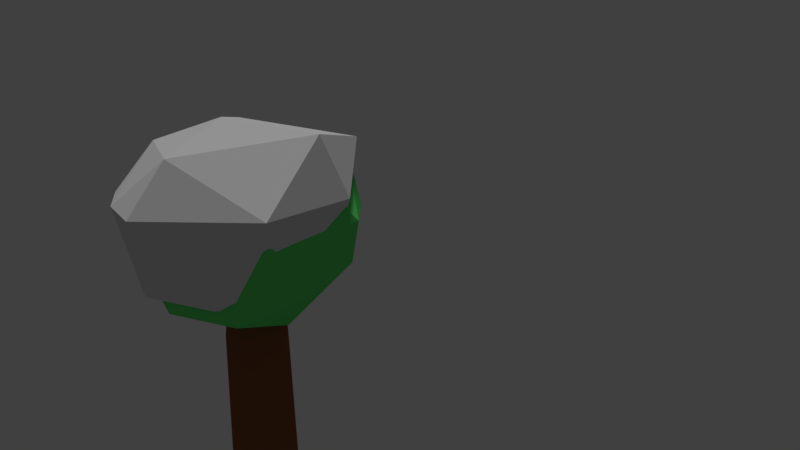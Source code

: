 # Source: agac2_snowy_.blend  (saved by Blender 2.79.0; exported with 4.5.12 LTS)
import bpy
from mathutils import Matrix  # noqa: F401  (used for matrix-valued properties, if any)

bpy.ops.wm.read_factory_settings(use_empty=True)
scene = bpy.context.scene
scene.name = 'Scene'

# ---- collections
col_collection_1 = bpy.data.collections.new('Collection 1'); scene.collection.children.link(col_collection_1)

# ---- materials (node trees are filled in below, after node groups)
mat_material = bpy.data.materials.new('Material')
mat_material.alpha_threshold = 0.0
mat_material.roughness = 0.5
mat_material.line_color = (0.0, 0.0, 0.0, 1.0)
mat_material_002 = bpy.data.materials.new('Material.002')
mat_material_002.alpha_threshold = 0.0
mat_material_002.diffuse_color = (0.1254, 0.8, 0.173, 1.0)
mat_material_002.roughness = 0.5
mat_material_001 = bpy.data.materials.new('Material.001')
mat_material_001.alpha_threshold = 0.0
mat_material_001.diffuse_color = (0.2462, 0.09244, 0.03889, 1.0)
mat_material_001.roughness = 0.5

# ---- material node trees

# ---- world
world_world = bpy.data.worlds.new('World'); scene.world = world_world
world_world.color = (0.05088, 0.05088, 0.05088)
world_world.use_sun_shadow = False
world_world.sun_shadow_jitter_overblur = 0.0
world_world.cycles.sampling_method = 'MANUAL'

# ---- cameras
cam_camera = bpy.data.cameras.new('Camera')
cam_camera.clip_end = 100.0
cam_camera.lens = 35.0
cam_camera.sensor_width = 32.0
cam_camera.sensor_height = 18.0
cam_camera.display_size = 2.0
cam_camera.dof.focus_distance = 0.0

# ---- lights
light_sun = bpy.data.lights.new('Sun', 'SUN')
light_sun.transmission_factor = 0.0
light_sun.angle = 0.1993
light_sun.energy = 1.0
light_sun.shadow_buffer_clip_start = 0.5
light_sun.shadow_soft_size = 0.1
light_sun.shadow_cascade_max_distance = 1000.0

# ---- meshes
me_icosphere_001 = bpy.data.meshes.new('Icosphere.001')
me_icosphere_001.from_pydata([(-0.2352, 0.724, -0.7007), (0.8474, -0.2553, 0.526), (0.0, 0.0, 0.6409), (-0.08847, -0.2723, -0.9943), (-0.003618, -0.8923, -0.5238), (0.8475, -0.2792, -0.5238), (0.4189, -1.072e-08, -0.9576), (-0.8497, -0.2723, -0.5238), (-0.705, 0.2462, -0.7314), (0.5274, 0.7766, -0.5238), (1.044, 1.276e-08, 0.05359), (0.0, -1.0, 0.0), (0.5878, -0.809, 0.0), (-0.6775, -0.8507, 0.0261), (-0.5878, 0.809, 0.0), (-1.111, -0.1254, 0.007029), (0.5878, 0.8659, 0.0), (0.0, 0.9113, 0.0), (0.01904, -1.116, 0.3977), (-0.6784, -0.6367, 0.5427), (-0.5355, 0.4984, 0.426), (0.5047, 0.5208, 0.426)], [], [(3, 8, 0), (3, 0, 6), (0, 8, 14), (5, 10, 12), (4, 11, 13), (0, 14, 17), (9, 16, 10), (1, 21, 2), (21, 20, 2), (20, 19, 2), (19, 18, 2), (18, 1, 2), (10, 21, 1), (10, 16, 21), (17, 20, 21), (17, 14, 20), (15, 19, 20), (13, 18, 19), (13, 11, 18), (12, 1, 18), (12, 10, 1), (16, 17, 21), (16, 9, 17), (9, 0, 17), (14, 15, 20), (14, 8, 15), (8, 7, 15), (15, 13, 19), (15, 7, 13), (7, 4, 13), (11, 12, 18), (11, 4, 12), (4, 5, 12), (5, 9, 10), (6, 0, 9), (8, 3, 7), (3, 4, 7), (5, 6, 9), (3, 6, 4), (6, 5, 4)])
me_icosphere_001.materials.append(mat_material)
me_icosphere_001.use_remesh_preserve_volume = False
me_icosphere_001.use_remesh_preserve_attributes = False
me_icosphere_001.use_mirror_vertex_groups = False
me_icosphere_001.update()
me_icosphere = bpy.data.meshes.new('Icosphere')
me_icosphere.from_pydata([(-0.2352, 0.724, -0.7007), (0.8474, -0.2553, 0.526), (0.0, 0.0, 0.7913), (-0.08847, -0.2723, -0.9943), (-0.003618, -0.8923, -0.5238), (0.8475, -0.2792, -0.5238), (0.4189, -1.072e-08, -0.9576), (-0.8497, -0.2723, -0.5238), (-0.705, 0.2462, -0.7314), (0.5274, 0.7197, -0.5238), (1.044, 1.276e-08, 0.05359), (0.0, -1.0, 0.0), (0.5878, -0.809, 0.0), (-0.5878, -0.809, 0.0), (-0.5878, 0.809, 0.0), (-1.044, 7.493e-09, -0.05359), (0.5878, 0.809, 0.0), (0.0, 1.0, 0.0), (0.01904, -0.8848, 0.526), (-0.8356, -0.2915, 0.526), (-0.5355, 0.7046, 0.526), (0.5047, 0.727, 0.526)], [], [(3, 8, 0), (3, 0, 6), (0, 8, 14), (5, 10, 12), (4, 11, 13), (0, 14, 17), (9, 16, 10), (1, 21, 2), (21, 20, 2), (20, 19, 2), (19, 18, 2), (18, 1, 2), (10, 21, 1), (10, 16, 21), (17, 20, 21), (17, 14, 20), (15, 19, 20), (13, 18, 19), (13, 11, 18), (12, 1, 18), (12, 10, 1), (16, 17, 21), (16, 9, 17), (9, 0, 17), (14, 15, 20), (14, 8, 15), (8, 7, 15), (15, 13, 19), (15, 7, 13), (7, 4, 13), (11, 12, 18), (11, 4, 12), (4, 5, 12), (5, 9, 10), (6, 0, 9), (8, 3, 7), (3, 4, 7), (5, 6, 9), (3, 6, 4), (6, 5, 4)])
me_icosphere.materials.append(mat_material_002)
me_icosphere.use_remesh_preserve_volume = False
me_icosphere.use_remesh_preserve_attributes = False
me_icosphere.use_mirror_vertex_groups = False
me_icosphere.update()
me_cylinder = bpy.data.meshes.new('Cylinder')
me_cylinder.from_pydata([(0.0, 1.0, 1.319), (0.0, 1.0, 3.138), (0.5, 0.866, 1.319), (0.5, 0.866, 3.138), (0.866, 0.5, 1.319), (0.866, 0.5, 3.138), (1.0, -4.371e-08, 1.319), (1.0, -4.371e-08, 3.138), (0.866, -0.5, 1.319), (0.866, -0.5, 3.138), (0.5, -0.866, 1.319), (0.5, -0.866, 3.138), (1.51e-07, -1.0, 1.319), (1.51e-07, -1.0, 3.138), (-0.5, -0.866, 1.319), (-0.5, -0.866, 3.138), (-0.866, -0.5, 1.319), (-0.866, -0.5, 3.138), (-1.0, -4.649e-07, 1.319), (-1.0, -4.649e-07, 3.138), (-0.866, 0.5, 1.319), (-0.866, 0.5, 3.138), (-0.5, 0.866, 1.319), (-0.5, 0.866, 3.138), (0.5, 0.866, 6.558), (-2.717e-07, 1.0, 6.558), (0.866, 0.5, 6.558), (1.0, -4.371e-08, 6.558), (0.866, -0.5, 6.558), (0.5, -0.866, 6.558), (-1.207e-07, -1.0, 6.558), (-0.5, -0.866, 6.558), (-0.866, -0.5, 6.558), (-1.0, -4.649e-07, 6.558), (-0.866, 0.5, 6.558), (-0.5, 0.866, 6.558), (9.401e-09, 1.11, 0.5651), (0.5549, 0.9612, 0.5651), (0.9612, 0.5549, 0.5651), (1.11, -3.323e-08, 0.5651), (0.9612, -0.5549, 0.5651), (0.5549, -0.9612, 0.5651), (1.77e-07, -1.11, 0.5651), (-0.5549, -0.9612, 0.5651), (-0.9612, -0.5549, 0.5651), (-1.11, -5.007e-07, 0.5651), (-0.9612, 0.5549, 0.5651), (-0.5549, 0.9612, 0.5651), (2.036e-08, 1.229, 0.04943), (0.6147, 1.065, 0.04943), (1.065, 0.6147, 0.04943), (1.229, -2.024e-08, 0.04943), (1.065, -0.6147, 0.04943), (0.6147, -1.065, 0.04943), (2.06e-07, -1.229, 0.04943), (-0.6147, -1.065, 0.04943), (-1.065, -0.6147, 0.04943), (-1.229, -5.38e-07, 0.04943), (-1.065, 0.6147, 0.04943), (-0.6147, 1.065, 0.04943), (0.3667, 0.6351, 8.524), (3.413e-07, 0.7334, 8.524), (0.6351, 0.3667, 8.524), (0.7334, -6.914e-08, 8.524), (0.6351, -0.3667, 8.524), (0.3667, -0.6351, 8.524), (4.52e-07, -0.7334, 8.524), (-0.3667, -0.6351, 8.524), (-0.6351, -0.3667, 8.524), (-0.7334, -3.78e-07, 8.524), (-0.6351, 0.3667, 8.524), (-0.3667, 0.6351, 8.524), (0.2151, 0.3725, 10.83), (-6.957e-07, 0.4301, 10.83), (0.3725, 0.2151, 10.83), (0.4301, -1.022e-07, 10.83), (0.3725, -0.2151, 10.83), (0.2151, -0.3725, 10.83), (-6.308e-07, -0.4301, 10.83), (-0.2151, -0.3725, 10.83), (-0.3725, -0.2151, 10.83), (-0.4301, -2.833e-07, 10.83), (-0.3725, 0.2151, 10.83), (-0.2151, 0.3725, 10.83), (0.156, 0.2703, 11.8), (-7e-07, 0.3121, 11.8), (0.2703, 0.156, 11.8), (0.3121, -1.171e-07, 11.8), (0.2703, -0.156, 11.8), (0.156, -0.2703, 11.8), (-6.529e-07, -0.3121, 11.8), (-0.156, -0.2703, 11.8), (-0.2703, -0.156, 11.8), (-0.3121, -2.485e-07, 11.8), (-0.2703, 0.156, 11.8), (-0.156, 0.2703, 11.8)], [], [(0, 1, 3, 2), (2, 3, 5, 4), (4, 5, 7, 6), (6, 7, 9, 8), (8, 9, 11, 10), (10, 11, 13, 12), (12, 13, 15, 14), (14, 15, 17, 16), (16, 17, 19, 18), (18, 19, 21, 20), (9, 7, 27, 28), (20, 21, 23, 22), (22, 23, 1, 0), (18, 20, 46, 45), (34, 33, 69, 70), (1, 23, 35, 25), (3, 1, 25, 24), (7, 5, 26, 27), (23, 21, 34, 35), (5, 3, 24, 26), (21, 19, 33, 34), (19, 17, 32, 33), (17, 15, 31, 32), (15, 13, 30, 31), (13, 11, 29, 30), (11, 9, 28, 29), (38, 39, 51, 50), (16, 18, 45, 44), (14, 16, 44, 43), (12, 14, 43, 42), (10, 12, 42, 41), (8, 10, 41, 40), (6, 8, 40, 39), (22, 0, 36, 47), (0, 2, 37, 36), (4, 6, 39, 38), (20, 22, 47, 46), (2, 4, 38, 37), (48, 49, 50, 51, 52, 53, 54, 55, 56, 57, 58, 59), (45, 46, 58, 57), (42, 43, 55, 54), (39, 40, 52, 51), (46, 47, 59, 58), (36, 37, 49, 48), (43, 44, 56, 55), (40, 41, 53, 52), (47, 36, 48, 59), (37, 38, 50, 49), (44, 45, 57, 56), (41, 42, 54, 53), (63, 62, 74, 75), (31, 30, 66, 67), (28, 27, 63, 64), (35, 34, 70, 71), (24, 25, 61, 60), (32, 31, 67, 68), (29, 28, 64, 65), (25, 35, 71, 61), (26, 24, 60, 62), (33, 32, 68, 69), (30, 29, 65, 66), (27, 26, 62, 63), (75, 74, 86, 87), (70, 69, 81, 82), (67, 66, 78, 79), (64, 63, 75, 76), (71, 70, 82, 83), (60, 61, 73, 72), (68, 67, 79, 80), (65, 64, 76, 77), (61, 71, 83, 73), (62, 60, 72, 74), (69, 68, 80, 81), (66, 65, 77, 78), (84, 85, 95, 94, 93, 92, 91, 90, 89, 88, 87, 86), (82, 81, 93, 94), (79, 78, 90, 91), (76, 75, 87, 88), (83, 82, 94, 95), (72, 73, 85, 84), (80, 79, 91, 92), (77, 76, 88, 89), (73, 83, 95, 85), (74, 72, 84, 86), (81, 80, 92, 93), (78, 77, 89, 90)])
me_cylinder.materials.append(mat_material_001)
me_cylinder.use_remesh_preserve_volume = False
me_cylinder.use_remesh_preserve_attributes = False
me_cylinder.use_mirror_vertex_groups = False
me_cylinder.update()

# ---- objects
ob_sun = bpy.data.objects.new('Sun', light_sun)
ob_camera = bpy.data.objects.new('Camera', cam_camera)
ob_icosphere_001 = bpy.data.objects.new('Icosphere.001', me_icosphere_001)
ob_icosphere = bpy.data.objects.new('Icosphere', me_icosphere)
ob_cylinder = bpy.data.objects.new('Cylinder', me_cylinder)

# ---- transforms, parenting, visibility, modifiers, constraints
ob_sun.location = (0.04125, 0.1461, 7.492)
ob_sun.lineart.crease_threshold = 0.0
ob_camera.location = (-6.506, 0.8966, 4.614)
ob_camera.rotation_euler = (1.322, 0.03009, -1.891)
ob_camera.lineart.crease_threshold = 0.0
ob_icosphere_001.location = (-0.06474, 0.1525, 3.267)
ob_icosphere_001.scale = (0.9111, 0.9111, 0.9111)
ob_icosphere_001.lineart.crease_threshold = 0.0
ob_icosphere.location = (-0.05661, 0.01475, 3.1)
ob_icosphere.scale = (0.8917, 0.8917, 0.8917)
ob_icosphere.lineart.crease_threshold = 0.0
ob_cylinder.location = (0.0, 0.0, 0.5444)
ob_cylinder.scale = (0.2452, 0.2452, 0.2452)
ob_cylinder.lineart.crease_threshold = 0.0
_m = ob_cylinder.modifiers.new('Decimate', 'DECIMATE')
_m.ratio = 0.2083

# ---- collection membership
col_collection_1.objects.link(ob_sun)
col_collection_1.objects.link(ob_camera)
col_collection_1.objects.link(ob_icosphere_001)
col_collection_1.objects.link(ob_icosphere)
col_collection_1.objects.link(ob_cylinder)

# ---- scene / render settings (as saved in the file)
scene.camera = ob_camera
scene.frame_start = 1; scene.frame_end = 250; scene.frame_set(1)
scene.render.engine = 'CYCLES'
scene.render.resolution_percentage = 50
scene.render.dither_intensity = 0.0
scene.cycles.use_denoising = False
scene.cycles.samples = 128
scene.cycles.sampling_pattern = 'TABULATED_SOBOL'
scene.cycles.use_adaptive_sampling = False
scene.cycles.use_light_tree = False
scene.cycles.blur_glossy = 0.0
scene.cycles.sample_clamp_indirect = 0.0
scene.view_settings.view_transform = 'Standard'
bpy.context.view_layer.update()
